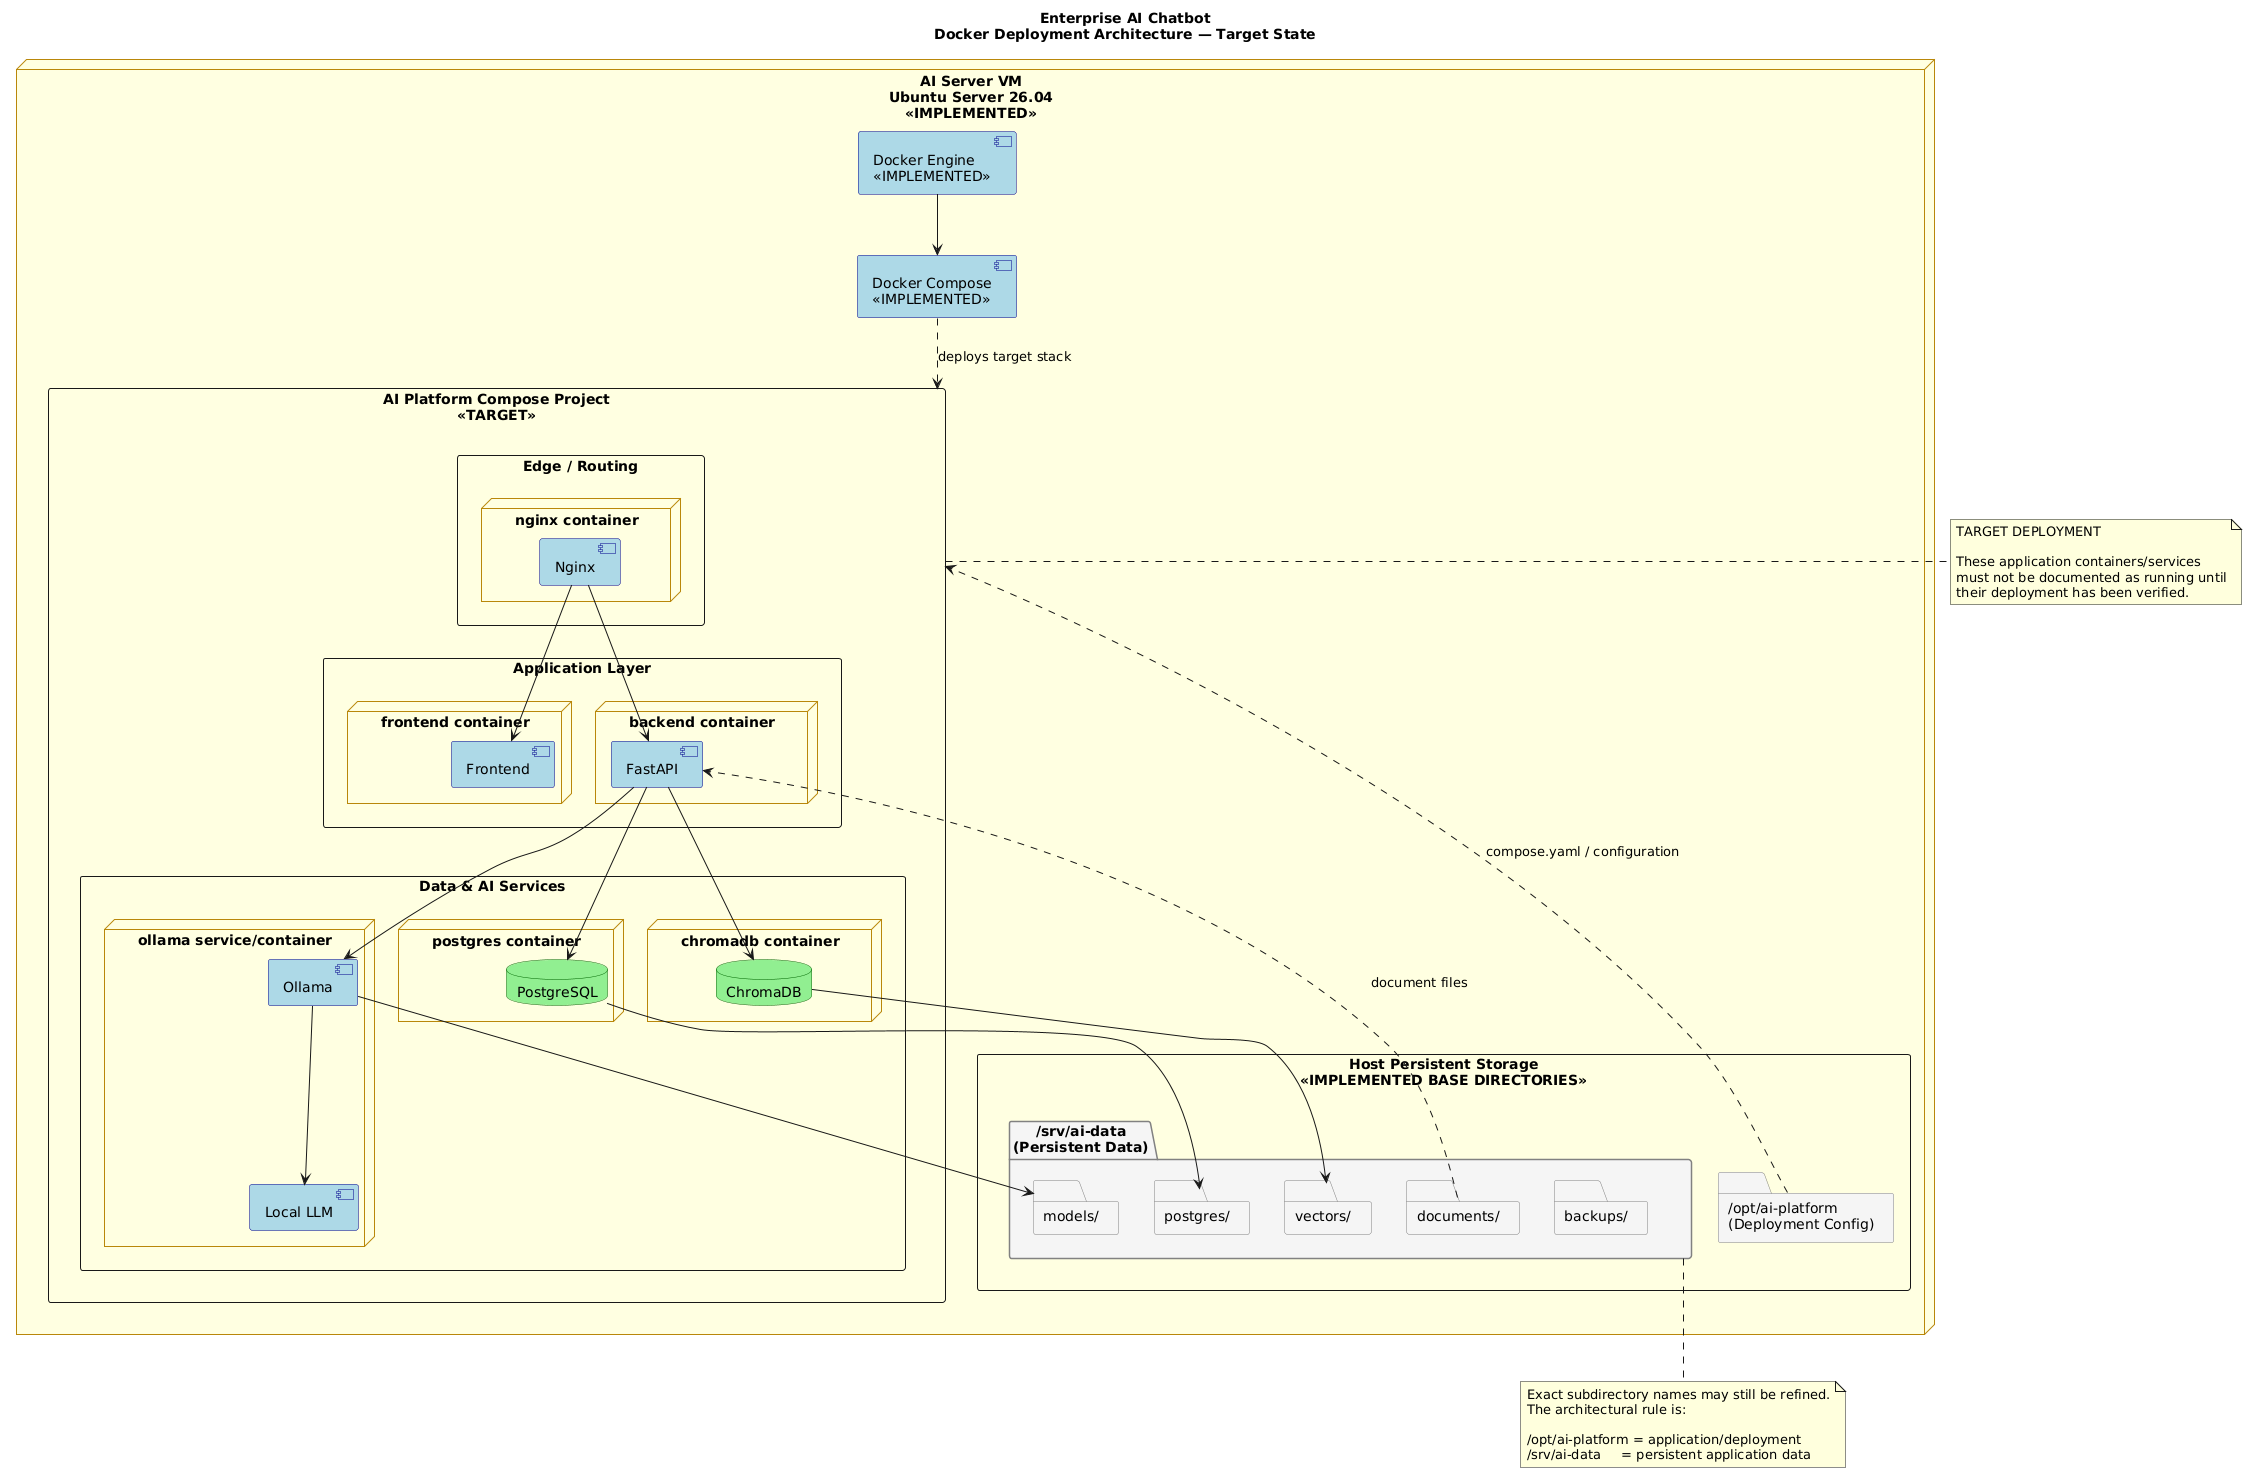

The diagram above was rendered by PlantUML. Its source (embedded in the PNG):
@startuml
title Enterprise AI Chatbot\nDocker Deployment Architecture — Target State

top to bottom direction

skinparam shadowing false
skinparam nodeStyle rectangle
skinparam packageStyle rectangle

' Visual improvements for clarity
skinparam node {
    BackgroundColor LightYellow
    BorderColor DarkGoldenRod
}
skinparam component {
    BackgroundColor LightBlue
    BorderColor DarkBlue
}
skinparam database {
    BackgroundColor LightGreen
    BorderColor DarkGreen
}
skinparam folder {
    BackgroundColor WhiteSmoke
    BorderColor Gray
}

node "AI Server VM\nUbuntu Server 26.04\n<<IMPLEMENTED>>" as Server {

    component "Docker Engine\n<<IMPLEMENTED>>" as Docker
    component "Docker Compose\n<<IMPLEMENTED>>" as Compose

    package "AI Platform Compose Project\n<<TARGET>>" as Project {

        package "Edge / Routing" {
            node "nginx container" as NginxContainer {
                component "Nginx" as Nginx
            }
        }

        package "Application Layer" {
            node "frontend container" as FrontendContainer {
                component "Frontend" as Frontend
            }
            node "backend container" as BackendContainer {
                component "FastAPI" as API
            }
        }

        package "Data & AI Services" {
            node "postgres container" as PostgreSQLContainer {
                database "PostgreSQL" as PostgreSQL
            }
            node "chromadb container" as ChromaContainer {
                database "ChromaDB" as Chroma
            }
            node "ollama service/container" as OllamaContainer {
                component "Ollama" as Ollama
                component "Local LLM" as LLM
            }
        }
    }

    package "Host Persistent Storage\n<<IMPLEMENTED BASE DIRECTORIES>>" as Storage {
        folder "/opt/ai-platform\n(Deployment Config)" as Opt
        folder "/srv/ai-data\n(Persistent Data)" as Srv {
            folder "documents/" as Documents
            folder "postgres/" as PGData
            folder "vectors/" as VectorData
            folder "models/" as Models
            folder "backups/" as Backups
        }
    }
}

' --- INFRASTRUCTURE LINKS ---
Docker --> Compose
Compose ..> Project : deploys target stack

' --- APPLICATION ROUTING ---
Nginx --> Frontend
Nginx --> API

' --- SERVICE DEPENDENCIES ---
API --> PostgreSQL
API --> Chroma
API --> Ollama

Ollama --> LLM

' --- STORAGE MOUNTS ---
Opt ..> Project : compose.yaml / configuration
Documents ..> API : document files
PostgreSQL --> PGData
Chroma --> VectorData
Ollama --> Models

' --- NOTES ---
note right of Project
  TARGET DEPLOYMENT

  These application containers/services
  must not be documented as running until
  their deployment has been verified.
end note

note bottom of Srv
  Exact subdirectory names may still be refined.
  The architectural rule is:

  /opt/ai-platform = application/deployment
  /srv/ai-data     = persistent application data
end note
@enduml